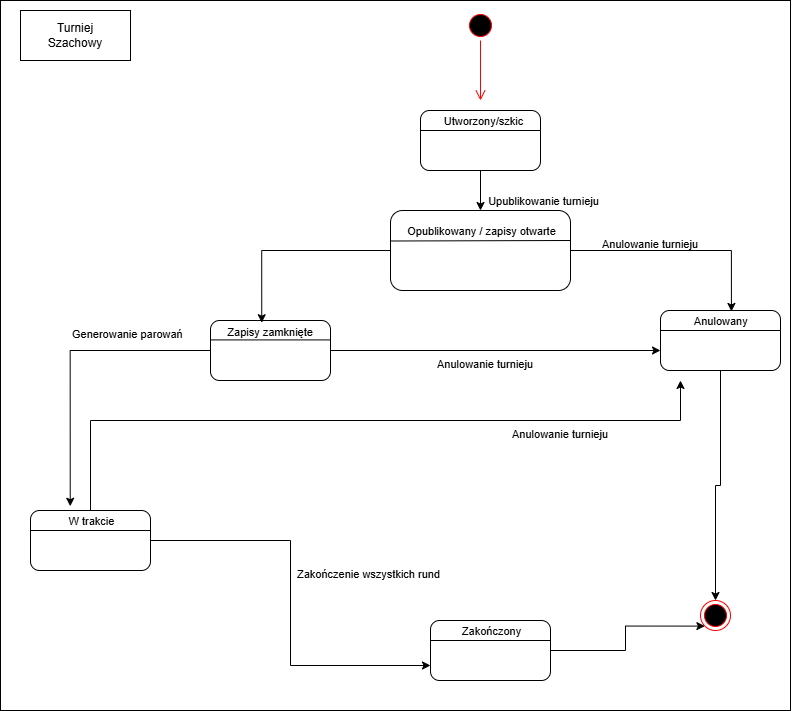

The diagram above was exported from draw.io. Its source (the exported page's mxGraphModel, read from the mxfile embedded in the PNG):
<mxGraphModel dx="1334" dy="832" grid="1" gridSize="10" guides="1" tooltips="1" connect="1" arrows="1" fold="1" page="1" pageScale="1" pageWidth="1169" pageHeight="1654" math="0" shadow="0">
  <root>
    <mxCell id="0" />
    <mxCell id="1" parent="0" />
    <mxCell id="XRA28aXfj42MMJmLhQdu-18" edge="1" parent="1" source="XRA28aXfj42MMJmLhQdu-1" style="edgeStyle=orthogonalEdgeStyle;rounded=0;orthogonalLoop=1;jettySize=auto;html=1;" target="XRA28aXfj42MMJmLhQdu-9" value="">
      <mxGeometry relative="1" as="geometry" />
    </mxCell>
    <mxCell id="XRA28aXfj42MMJmLhQdu-1" parent="1" style="rounded=1;whiteSpace=wrap;html=1;" value="" vertex="1">
      <mxGeometry height="60" width="120" x="430" y="110" as="geometry" />
    </mxCell>
    <mxCell id="XRA28aXfj42MMJmLhQdu-2" edge="1" parent="1" style="endArrow=none;html=1;rounded=0;entryX=1;entryY=0.75;entryDx=0;entryDy=0;exitX=0;exitY=0.75;exitDx=0;exitDy=0;" value="">
      <mxGeometry height="50" relative="1" width="50" as="geometry">
        <mxPoint x="430" y="130" as="sourcePoint" />
        <mxPoint x="550" y="130" as="targetPoint" />
      </mxGeometry>
    </mxCell>
    <mxCell id="XRA28aXfj42MMJmLhQdu-6" connectable="0" parent="XRA28aXfj42MMJmLhQdu-2" style="edgeLabel;html=1;align=center;verticalAlign=middle;resizable=0;points=[];" value="Text" vertex="1">
      <mxGeometry relative="1" x="-0.06" y="-1" as="geometry">
        <mxPoint x="4" y="-11" as="offset" />
      </mxGeometry>
    </mxCell>
    <mxCell id="XRA28aXfj42MMJmLhQdu-7" connectable="0" parent="XRA28aXfj42MMJmLhQdu-2" style="edgeLabel;html=1;align=center;verticalAlign=middle;resizable=0;points=[];" value="Utworzony/szkic" vertex="1">
      <mxGeometry relative="1" x="0.04" y="10" as="geometry">
        <mxPoint as="offset" />
      </mxGeometry>
    </mxCell>
    <mxCell id="XRA28aXfj42MMJmLhQdu-21" edge="1" parent="1" source="XRA28aXfj42MMJmLhQdu-8" style="edgeStyle=orthogonalEdgeStyle;rounded=0;orthogonalLoop=1;jettySize=auto;html=1;entryX=0.5;entryY=0;entryDx=0;entryDy=0;" target="XRA28aXfj42MMJmLhQdu-15">
      <mxGeometry relative="1" as="geometry" />
    </mxCell>
    <mxCell id="XRA28aXfj42MMJmLhQdu-8" parent="1" style="rounded=1;whiteSpace=wrap;html=1;" value="" vertex="1">
      <mxGeometry height="60" width="120" x="670" y="310" as="geometry" />
    </mxCell>
    <mxCell id="XRA28aXfj42MMJmLhQdu-9" parent="1" style="rounded=1;whiteSpace=wrap;html=1;" value="" vertex="1">
      <mxGeometry height="80" width="180" x="400" y="210" as="geometry" />
    </mxCell>
    <mxCell id="XRA28aXfj42MMJmLhQdu-10" parent="1" style="rounded=1;whiteSpace=wrap;html=1;" value="" vertex="1">
      <mxGeometry height="60" width="120" x="220" y="320" as="geometry" />
    </mxCell>
    <mxCell id="i2mb99cegcKiNDvw9p-x-13" edge="1" parent="1" source="XRA28aXfj42MMJmLhQdu-12" style="edgeStyle=orthogonalEdgeStyle;rounded=0;orthogonalLoop=1;jettySize=auto;html=1;">
      <mxGeometry relative="1" as="geometry">
        <Array as="points">
          <mxPoint x="100" y="420" />
          <mxPoint x="690" y="420" />
        </Array>
        <mxPoint x="690" y="380" as="targetPoint" />
      </mxGeometry>
    </mxCell>
    <mxCell id="i2mb99cegcKiNDvw9p-x-16" edge="1" parent="1" source="XRA28aXfj42MMJmLhQdu-12" style="edgeStyle=orthogonalEdgeStyle;rounded=0;orthogonalLoop=1;jettySize=auto;html=1;entryX=0;entryY=0.75;entryDx=0;entryDy=0;" target="XRA28aXfj42MMJmLhQdu-14">
      <mxGeometry relative="1" as="geometry" />
    </mxCell>
    <mxCell id="XRA28aXfj42MMJmLhQdu-12" parent="1" style="rounded=1;whiteSpace=wrap;html=1;" value="" vertex="1">
      <mxGeometry height="60" width="120" x="40" y="510" as="geometry" />
    </mxCell>
    <mxCell id="XRA28aXfj42MMJmLhQdu-22" edge="1" parent="1" source="XRA28aXfj42MMJmLhQdu-14" style="edgeStyle=orthogonalEdgeStyle;rounded=0;orthogonalLoop=1;jettySize=auto;html=1;entryX=0;entryY=1;entryDx=0;entryDy=0;" target="XRA28aXfj42MMJmLhQdu-15">
      <mxGeometry relative="1" as="geometry" />
    </mxCell>
    <mxCell id="XRA28aXfj42MMJmLhQdu-14" parent="1" style="rounded=1;whiteSpace=wrap;html=1;" value="" vertex="1">
      <mxGeometry height="60" width="120" x="440" y="620" as="geometry" />
    </mxCell>
    <mxCell id="XRA28aXfj42MMJmLhQdu-15" parent="1" style="ellipse;html=1;shape=endState;fillColor=#000000;strokeColor=#ff0000;" value="" vertex="1">
      <mxGeometry height="30" width="30" x="710" y="600" as="geometry" />
    </mxCell>
    <mxCell id="XRA28aXfj42MMJmLhQdu-16" parent="1" style="ellipse;html=1;shape=startState;fillColor=#000000;strokeColor=#ff0000;" value="" vertex="1">
      <mxGeometry height="30" width="30" x="475" y="10" as="geometry" />
    </mxCell>
    <mxCell id="XRA28aXfj42MMJmLhQdu-17" edge="1" parent="1" source="XRA28aXfj42MMJmLhQdu-16" style="edgeStyle=orthogonalEdgeStyle;html=1;verticalAlign=bottom;endArrow=open;endSize=8;strokeColor=#ff0000;rounded=0;" value="">
      <mxGeometry relative="1" as="geometry">
        <mxPoint x="490" y="100" as="targetPoint" />
      </mxGeometry>
    </mxCell>
    <mxCell id="XRA28aXfj42MMJmLhQdu-19" edge="1" parent="1" source="XRA28aXfj42MMJmLhQdu-9" style="edgeStyle=orthogonalEdgeStyle;rounded=0;orthogonalLoop=1;jettySize=auto;html=1;entryX=0.591;entryY=0.016;entryDx=0;entryDy=0;entryPerimeter=0;" target="XRA28aXfj42MMJmLhQdu-8">
      <mxGeometry relative="1" as="geometry" />
    </mxCell>
    <mxCell id="XRA28aXfj42MMJmLhQdu-20" edge="1" parent="1" source="XRA28aXfj42MMJmLhQdu-9" style="edgeStyle=orthogonalEdgeStyle;rounded=0;orthogonalLoop=1;jettySize=auto;html=1;entryX=0.427;entryY=0.037;entryDx=0;entryDy=0;entryPerimeter=0;" target="XRA28aXfj42MMJmLhQdu-10">
      <mxGeometry relative="1" as="geometry" />
    </mxCell>
    <mxCell id="XRA28aXfj42MMJmLhQdu-26" edge="1" parent="1" source="XRA28aXfj42MMJmLhQdu-10" style="edgeStyle=orthogonalEdgeStyle;rounded=0;orthogonalLoop=1;jettySize=auto;html=1;entryX=0.331;entryY=-0.071;entryDx=0;entryDy=0;entryPerimeter=0;" target="XRA28aXfj42MMJmLhQdu-12">
      <mxGeometry relative="1" as="geometry" />
    </mxCell>
    <mxCell id="XRA28aXfj42MMJmLhQdu-31" edge="1" parent="1" style="endArrow=none;html=1;rounded=0;entryX=1.002;entryY=0.395;entryDx=0;entryDy=0;entryPerimeter=0;" value="">
      <mxGeometry height="50" relative="1" width="50" as="geometry">
        <mxPoint x="400" y="240.5" as="sourcePoint" />
        <mxPoint x="580.3600000000001" y="240" as="targetPoint" />
      </mxGeometry>
    </mxCell>
    <mxCell id="XRA28aXfj42MMJmLhQdu-33" edge="1" parent="1" style="endArrow=none;html=1;rounded=0;entryX=1;entryY=0.25;entryDx=0;entryDy=0;exitX=0;exitY=0.25;exitDx=0;exitDy=0;" value="">
      <mxGeometry height="50" relative="1" width="50" as="geometry">
        <mxPoint x="220" y="339.41" as="sourcePoint" />
        <mxPoint x="340" y="339.41" as="targetPoint" />
      </mxGeometry>
    </mxCell>
    <mxCell id="XRA28aXfj42MMJmLhQdu-34" edge="1" parent="1" style="endArrow=none;html=1;rounded=0;entryX=1;entryY=0.25;entryDx=0;entryDy=0;exitX=0;exitY=0.25;exitDx=0;exitDy=0;" value="">
      <mxGeometry height="50" relative="1" width="50" as="geometry">
        <mxPoint x="670" y="330" as="sourcePoint" />
        <mxPoint x="790" y="330" as="targetPoint" />
      </mxGeometry>
    </mxCell>
    <mxCell id="XRA28aXfj42MMJmLhQdu-35" edge="1" parent="1" style="endArrow=none;html=1;rounded=0;entryX=1;entryY=0.25;entryDx=0;entryDy=0;exitX=0;exitY=0.25;exitDx=0;exitDy=0;" value="">
      <mxGeometry height="50" relative="1" width="50" as="geometry">
        <mxPoint x="40" y="530" as="sourcePoint" />
        <mxPoint x="160" y="530" as="targetPoint" />
      </mxGeometry>
    </mxCell>
    <mxCell id="XRA28aXfj42MMJmLhQdu-37" edge="1" parent="1" style="endArrow=none;html=1;rounded=0;entryX=1;entryY=0.25;entryDx=0;entryDy=0;exitX=0;exitY=0.25;exitDx=0;exitDy=0;" value="">
      <mxGeometry height="50" relative="1" width="50" as="geometry">
        <mxPoint x="440" y="640" as="sourcePoint" />
        <mxPoint x="560" y="640" as="targetPoint" />
      </mxGeometry>
    </mxCell>
    <mxCell id="XRA28aXfj42MMJmLhQdu-39" connectable="0" parent="1" style="edgeLabel;html=1;align=center;verticalAlign=middle;resizable=0;points=[];" value="&amp;nbsp; &amp;nbsp;Zapisy zamknięte" vertex="1">
      <mxGeometry x="300" y="330" as="geometry">
        <mxPoint x="-26" y="1" as="offset" />
      </mxGeometry>
    </mxCell>
    <mxCell id="XRA28aXfj42MMJmLhQdu-41" connectable="0" parent="1" style="edgeLabel;html=1;align=center;verticalAlign=middle;resizable=0;points=[];" value="W trakcie" vertex="1">
      <mxGeometry x="100" y="520" as="geometry" />
    </mxCell>
    <mxCell id="XRA28aXfj42MMJmLhQdu-45" connectable="0" parent="1" style="edgeLabel;html=1;align=center;verticalAlign=middle;resizable=0;points=[];" value="Zakończony" vertex="1">
      <mxGeometry x="500" y="630" as="geometry" />
    </mxCell>
    <mxCell id="XRA28aXfj42MMJmLhQdu-47" connectable="0" parent="1" style="edgeLabel;html=1;align=center;verticalAlign=middle;resizable=0;points=[];" value="&amp;nbsp; &amp;nbsp;Anulowany" vertex="1">
      <mxGeometry x="725" y="320" as="geometry" />
    </mxCell>
    <mxCell id="XRA28aXfj42MMJmLhQdu-48" connectable="0" parent="1" style="edgeLabel;html=1;align=center;verticalAlign=middle;resizable=0;points=[];" value="Opublikowany / zapisy otwarte" vertex="1">
      <mxGeometry x="490" y="230" as="geometry" />
    </mxCell>
    <mxCell id="XRA28aXfj42MMJmLhQdu-50" parent="1" style="verticalLabelPosition=bottom;verticalAlign=top;html=1;shape=mxgraph.basic.rect;fillColor2=none;strokeWidth=1;size=20;indent=5;fillColor=none;" value="" vertex="1">
      <mxGeometry height="710" width="790" x="10" as="geometry" />
    </mxCell>
    <mxCell id="XRA28aXfj42MMJmLhQdu-51" parent="1" style="verticalLabelPosition=bottom;verticalAlign=top;html=1;shape=mxgraph.basic.rect;fillColor2=none;strokeWidth=1;size=20;indent=5;" value="" vertex="1">
      <mxGeometry height="50" width="110" x="30" y="10" as="geometry" />
    </mxCell>
    <mxCell id="XRA28aXfj42MMJmLhQdu-52" parent="1" style="text;html=1;whiteSpace=wrap;strokeColor=none;fillColor=none;align=center;verticalAlign=middle;rounded=0;" value="Turniej Szachowy" vertex="1">
      <mxGeometry height="30" width="60" x="55" y="20" as="geometry" />
    </mxCell>
    <mxCell id="XRA28aXfj42MMJmLhQdu-53" connectable="0" parent="1" style="edgeLabel;html=1;align=center;verticalAlign=middle;resizable=0;points=[];" value="Upublikowanie turnieju" vertex="1">
      <mxGeometry x="560" y="200" as="geometry">
        <mxPoint x="-8" as="offset" />
      </mxGeometry>
    </mxCell>
    <mxCell id="XRA28aXfj42MMJmLhQdu-54" parent="1" style="text;whiteSpace=wrap;html=1;" value="&lt;span style=&quot;color: rgb(0, 0, 0); font-family: Helvetica; font-size: 11px; font-style: normal; font-variant-ligatures: normal; font-variant-caps: normal; font-weight: 400; letter-spacing: normal; orphans: 2; text-align: center; text-indent: 0px; text-transform: none; widows: 2; word-spacing: 0px; -webkit-text-stroke-width: 0px; white-space: nowrap; background-color: rgb(255, 255, 255); text-decoration-thickness: initial; text-decoration-style: initial; text-decoration-color: initial; float: none; display: inline !important;&quot;&gt;Anulowanie turnieju&lt;/span&gt;" vertex="1">
      <mxGeometry height="40" width="140" x="610" y="230" as="geometry" />
    </mxCell>
    <mxCell id="XRA28aXfj42MMJmLhQdu-55" parent="1" style="text;whiteSpace=wrap;html=1;" value="&lt;span style=&quot;color: rgb(0, 0, 0); font-family: Helvetica; font-size: 11px; font-style: normal; font-variant-ligatures: normal; font-variant-caps: normal; font-weight: 400; letter-spacing: normal; orphans: 2; text-align: center; text-indent: 0px; text-transform: none; widows: 2; word-spacing: 0px; -webkit-text-stroke-width: 0px; white-space: nowrap; background-color: rgb(255, 255, 255); text-decoration-thickness: initial; text-decoration-style: initial; text-decoration-color: initial; float: none; display: inline !important;&quot;&gt;Generowanie parowań&lt;/span&gt;" vertex="1">
      <mxGeometry height="40" width="140" x="80" y="320" as="geometry" />
    </mxCell>
    <mxCell id="XRA28aXfj42MMJmLhQdu-58" parent="1" style="text;whiteSpace=wrap;html=1;" value="&lt;div style=&quot;text-align: center;&quot;&gt;&lt;span style=&quot;background-color: transparent; font-size: 11px; text-wrap-mode: nowrap;&quot;&gt;Zakończenie wszystkich rund&lt;/span&gt;&lt;/div&gt;" vertex="1">
      <mxGeometry height="40" width="140" x="305" y="560" as="geometry" />
    </mxCell>
    <mxCell id="i2mb99cegcKiNDvw9p-x-10" edge="1" parent="1" source="XRA28aXfj42MMJmLhQdu-10" style="edgeStyle=orthogonalEdgeStyle;rounded=0;orthogonalLoop=1;jettySize=auto;html=1;">
      <mxGeometry relative="1" as="geometry">
        <mxPoint x="670" y="350" as="targetPoint" />
      </mxGeometry>
    </mxCell>
    <mxCell id="i2mb99cegcKiNDvw9p-x-11" parent="1" style="text;whiteSpace=wrap;html=1;" value="&lt;span style=&quot;color: rgb(0, 0, 0); font-family: Helvetica; font-size: 11px; font-style: normal; font-variant-ligatures: normal; font-variant-caps: normal; font-weight: 400; letter-spacing: normal; orphans: 2; text-align: center; text-indent: 0px; text-transform: none; widows: 2; word-spacing: 0px; -webkit-text-stroke-width: 0px; white-space: nowrap; background-color: rgb(255, 255, 255); text-decoration-thickness: initial; text-decoration-style: initial; text-decoration-color: initial; float: none; display: inline !important;&quot;&gt;Anulowanie turnieju&lt;/span&gt;" vertex="1">
      <mxGeometry height="40" width="140" x="445" y="350" as="geometry" />
    </mxCell>
    <mxCell id="i2mb99cegcKiNDvw9p-x-14" parent="1" style="text;whiteSpace=wrap;html=1;" value="&lt;span style=&quot;color: rgb(0, 0, 0); font-family: Helvetica; font-size: 11px; font-style: normal; font-variant-ligatures: normal; font-variant-caps: normal; font-weight: 400; letter-spacing: normal; orphans: 2; text-align: center; text-indent: 0px; text-transform: none; widows: 2; word-spacing: 0px; -webkit-text-stroke-width: 0px; white-space: nowrap; background-color: rgb(255, 255, 255); text-decoration-thickness: initial; text-decoration-style: initial; text-decoration-color: initial; float: none; display: inline !important;&quot;&gt;Anulowanie turnieju&lt;/span&gt;" vertex="1">
      <mxGeometry height="40" width="140" x="520" y="420" as="geometry" />
    </mxCell>
  </root>
</mxGraphModel>